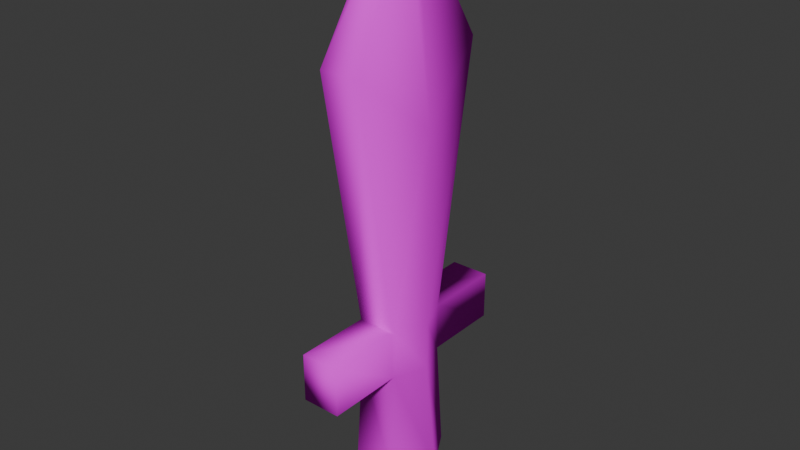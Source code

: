 # Source: invertSword.blend  (saved by Blender 5.1.29; exported with 4.5.12 LTS)
import bpy
from mathutils import Matrix  # noqa: F401  (used for matrix-valued properties, if any)

bpy.ops.wm.read_factory_settings(use_empty=True)
scene = bpy.context.scene
scene.name = 'Scene'

# ---- collections
col_collection = bpy.data.collections.new('Collection'); scene.collection.children.link(col_collection)

# ---- images (referenced by path relative to the original .blend; pixels are not part of the script)
import os
ASSET_DIR = os.environ.get("B2B_ASSET_DIR", "")  # directory of the original .blend (textures are referenced by path, not embedded)
HERE = os.path.dirname(os.path.abspath(__file__))  # packed textures are extracted next to this script under _unpacked/

def load_image(name, relpath, width, height, colorspace="sRGB"):
    """Load a texture the original file referenced (path relative to the .blend, or extracted next to this script)."""
    p = next((c for c in (os.path.join(HERE, relpath), os.path.join(ASSET_DIR, relpath)) if relpath and os.path.exists(c)), "")
    if p:
        img = bpy.data.images.load(p, check_existing=True)
        img.name = name
    else:  # same state as the original file: an image datablock whose file is absent (Cycles renders it pink)
        img = bpy.data.images.new(name, width, height)
        img.source = "FILE"
        img.filepath = "//" + (relpath or name)
    img.colorspace_settings.name = colorspace
    return img
img_inverted_sword_png = load_image('inverted_sword.png', 'inverted_sword.png', 1024, 1024, 'sRGB')

# ---- materials (node trees are filled in below, after node groups)
mat_material_2e_008 = bpy.data.materials.new('Material%2E_008')
mat_material_2e_008.roughness = 1.0

# ---- material node trees
mat_material_2e_008.use_nodes = True; mat_material_2e_008.node_tree.nodes.clear()
_N = mat_material_2e_008.node_tree.nodes; _L = mat_material_2e_008.node_tree.links
n0 = _N.new('ShaderNodeBsdfPrincipled'); n0.name = 'Principled BSDF'; n0.location = (0, 300)
n0.inputs[2].default_value = 1.0
n0.inputs[13].default_value = 0.0
n1 = _N.new('ShaderNodeOutputMaterial'); n1.name = 'Material Output'; n1.location = (280, 300)
n2 = _N.new('ShaderNodeTexImage'); n2.name = 'Image Texture'; n2.location = (-363, 287)
n2.image = img_inverted_sword_png
_L.new(n0.outputs[0], n1.inputs[0])
_L.new(n2.outputs[0], n0.inputs[0])
n1.is_active_output = True

# ---- world
world_world = bpy.data.worlds.new('World'); scene.world = world_world
world_world.use_nodes = True; world_world.node_tree.nodes.clear()
_N = world_world.node_tree.nodes; _L = world_world.node_tree.links
n0 = _N.new('ShaderNodeOutputWorld'); n0.name = 'World Output'; n0.location = (200, 100)
n1 = _N.new('ShaderNodeBackground'); n1.name = 'Background'; n1.location = (-200, 100)
n1.inputs[0].default_value = (0.05088, 0.05088, 0.05088, 1.0)
_L.new(n1.outputs[0], n0.inputs[0])
n0.is_active_output = True
world_world.color = (0.05088, 0.05088, 0.05088)
world_world.sun_shadow_jitter_overblur = 0.0

# ---- meshes
me_invertsword = bpy.data.meshes.new('InvertSword')
me_invertsword.from_pydata([(-0.03316, -0.0872, 0.06724), (-0.02823, 0.187, 0.05747), (-0.02823, 0.187, 0.05747), (-0.02823, 0.187, 0.05747), (-0.02823, 0.187, 0.05747), (-0.02823, 0.187, 0.05747), (-0.03316, -0.0872, -0.06724), (-0.02823, 0.187, -0.05747), (-0.02823, 0.187, -0.05747), (-0.02823, 0.187, -0.05747), (-0.02823, 0.187, -0.05747), (-0.02823, 0.187, -0.05747), (0.04448, -0.0872, 0.06724), (0.03956, 0.187, 0.05747), (0.03956, 0.187, 0.05747), (0.03956, 0.187, 0.05747), (0.04448, -0.0872, -0.06724), (0.03956, 0.187, -0.05747), (0.03956, 0.187, -0.05747), (0.03956, 0.187, -0.05747), (-0.02823, 0.6297, 0.1327), (-0.02823, 0.6297, 0.1327), (-0.02823, 0.6297, -0.1327), (-0.02823, 0.6297, -0.1327), (0.03956, 0.6297, -0.1327), (0.03956, 0.6297, 0.1327), (-0.002556, 0.8419, 0.02488), (-0.002556, 0.8419, 0.02488), (-0.002556, 0.8419, -0.02488), (-0.002556, 0.8419, -0.02488), (0.01388, 0.8419, -0.02488), (0.01388, 0.8419, -0.02488), (0.01388, 0.8419, 0.02488), (0.01388, 0.8419, 0.02488), (-0.02823, 0.1031, 0.05747), (-0.02823, 0.1031, 0.05747), (-0.02823, 0.1031, 0.05747), (-0.02823, 0.1031, -0.05747), (-0.02823, 0.1031, -0.05747), (-0.02823, 0.1031, -0.05747), (0.03956, 0.1031, -0.05747), (0.03956, 0.1031, -0.05747), (0.03956, 0.1031, 0.05747), (0.03956, 0.1031, 0.05747), (-0.02823, 0.1031, 0.1911), (-0.02823, 0.1031, 0.1911), (-0.02823, 0.187, 0.1911), (-0.02823, 0.187, 0.1911), (-0.02823, 0.187, -0.1911), (-0.02823, 0.187, -0.1911), (0.03956, 0.187, -0.1911), (0.03956, 0.187, -0.1911), (0.03956, 0.187, 0.1911), (0.03956, 0.187, 0.1911), (-0.02823, 0.1031, -0.1911), (-0.02823, 0.1031, -0.1911), (0.03956, 0.1031, -0.1911), (0.03956, 0.1031, -0.1911), (0.03956, 0.1031, 0.1911), (0.03956, 0.1031, 0.1911), (-0.07198, -0.0872, 0.0), (-0.07198, -0.0872, 0.0), (-0.05189, 0.187, 0.0), (-0.05189, 0.187, 0.0), (-0.05189, 0.187, 0.0), (0.0833, -0.0872, 0.0), (0.06321, 0.187, 0.0), (0.06321, 0.187, 0.0), (-0.05189, 0.52, 0.0), (0.06321, 0.52, 0.0), (-0.008292, 0.8419, 0.0), (0.01962, 0.8419, 0.0), (0.01962, 0.8419, 0.0), (0.06321, 0.1031, 0.0), (-0.05189, 0.1031, 0.0), (-0.05189, 0.1031, 0.0), (-0.02136, -0.1488, 0.0468), (-0.02136, -0.1488, 0.0468), (-0.02136, -0.1488, -0.0468), (-0.02136, -0.1488, -0.0468), (0.03269, -0.1488, 0.0468), (0.03269, -0.1488, 0.0468), (0.03269, -0.1488, -0.0468), (0.03269, -0.1488, -0.0468), (-0.04838, -0.1488, 0.0), (-0.04838, -0.1488, 0.0), (-0.04838, -0.1488, 0.0), (0.05971, -0.1488, 0.0), (0.05971, -0.1488, 0.0)], [], [(75, 63, 7), (75, 7, 37), (2, 36, 45), (2, 45, 46), (73, 66, 13), (73, 13, 42), (41, 38, 54), (41, 54, 56), (4, 15, 25), (4, 25, 20), (69, 24, 30), (69, 30, 71), (19, 9, 22), (19, 22, 24), (67, 19, 24), (67, 24, 69), (64, 5, 21), (64, 21, 68), (72, 70, 27), (72, 27, 33), (68, 21, 27), (68, 27, 70), (20, 25, 32), (20, 32, 26), (24, 22, 28), (24, 28, 30), (12, 42, 34), (12, 34, 0), (65, 73, 42), (65, 42, 12), (6, 37, 40), (6, 40, 16), (60, 75, 37), (60, 37, 6), (55, 49, 51), (55, 51, 57), (59, 53, 46), (59, 46, 45), (35, 43, 58), (35, 58, 44), (18, 41, 56), (18, 56, 50), (14, 3, 47), (14, 47, 52), (43, 14, 52), (43, 52, 58), (39, 10, 49), (39, 49, 55), (8, 18, 50), (8, 50, 48), (0, 34, 74), (0, 74, 61), (16, 40, 73), (16, 73, 65), (23, 68, 70), (23, 70, 29), (31, 29, 70), (31, 70, 72), (11, 64, 68), (11, 68, 23), (15, 67, 69), (15, 69, 25), (25, 69, 71), (25, 71, 32), (40, 17, 66), (40, 66, 73), (34, 1, 62), (34, 62, 74), (65, 12, 80), (65, 80, 87), (12, 0, 76), (12, 76, 80), (6, 78, 84), (6, 84, 60), (16, 82, 78), (16, 78, 6), (0, 61, 85), (0, 85, 76), (65, 87, 82), (65, 82, 16), (77, 86, 79), (79, 83, 88), (88, 81, 77), (79, 88, 77)])
me_invertsword.polygons.foreach_set('use_smooth', [True] * 84)
_uv = me_invertsword.uv_layers.new(name='UVMap')
_uv.uv.foreach_set('vector', [0.28, 0.4169, 0.3725, 0.4169, 0.3725, 0.4856, 0.28, 0.4169, 0.3725, 0.4856, 0.28, 0.4856, 0.5485, 0.4127, 0.6332, 0.4127, 0.6332, 0.5478, 0.5485, 0.4127, 0.6332, 0.5478, 0.5485, 0.5478, 0.2795, 0.6264, 0.3702, 0.6269, 0.3696, 0.6944, 0.2795, 0.6264, 0.3696, 0.6944, 0.2786, 0.6936, 0.528, 0.5659, 0.528, 0.6345, 0.393, 0.6345, 0.528, 0.5659, 0.393, 0.6345, 0.393, 0.5659, 0.6996, 0.06432, 0.6914, 0.1346, 0.2472, 0.08126, 0.6996, 0.06432, 0.2472, 0.08126, 0.2342, 0.01022, 0.3441, 0.2021, 0.2452, 0.3229, 0.01881, 0.231, 0.3441, 0.2021, 0.01881, 0.231, 0.01781, 0.2011, 0.6913, 0.2712, 0.6996, 0.3492, 0.23, 0.3923, 0.6913, 0.2712, 0.23, 0.3923, 0.2452, 0.3229, 0.6918, 0.2029, 0.6913, 0.2712, 0.2452, 0.3229, 0.6918, 0.2029, 0.2452, 0.3229, 0.3441, 0.2021, 0.9267, 0.02028, 0.9898, 0.03042, 0.9898, 0.4904, 0.9267, 0.02028, 0.9898, 0.4904, 0.873, 0.356, 0.8188, 0.6931, 0.8233, 0.6672, 0.8461, 0.6745, 0.8188, 0.6931, 0.8461, 0.6745, 0.8442, 0.6908, 0.873, 0.356, 0.9898, 0.4904, 0.8461, 0.6745, 0.873, 0.356, 0.8461, 0.6745, 0.8233, 0.6672, 0.2342, 0.01022, 0.2472, 0.08126, 0.01906, 0.1711, 0.2342, 0.01022, 0.01906, 0.1711, 0.01022, 0.154, 0.2452, 0.3229, 0.23, 0.3923, 0.01051, 0.2471, 0.2452, 0.3229, 0.01051, 0.2471, 0.01881, 0.231, 0.0961, 0.692, 0.2786, 0.6936, 0.2763, 0.7665, 0.0961, 0.692, 0.2763, 0.7665, 0.09107, 0.7606, 0.09709, 0.625, 0.2795, 0.6264, 0.2786, 0.6936, 0.09709, 0.625, 0.2786, 0.6936, 0.0961, 0.692, 0.0901, 0.4886, 0.28, 0.4856, 0.2797, 0.5592, 0.0901, 0.4886, 0.2797, 0.5592, 0.09642, 0.5575, 0.07519, 0.4127, 0.28, 0.4169, 0.28, 0.4856, 0.07519, 0.4127, 0.28, 0.4856, 0.0901, 0.4886, 0.8047, 0.782, 0.72, 0.782, 0.72, 0.7135, 0.8047, 0.782, 0.72, 0.7135, 0.8047, 0.7135, 0.6332, 0.6163, 0.5485, 0.6163, 0.5485, 0.5478, 0.6332, 0.6163, 0.5485, 0.5478, 0.6332, 0.5478, 0.393, 0.6549, 0.4615, 0.6549, 0.4615, 0.79, 0.393, 0.6549, 0.4615, 0.79, 0.393, 0.79, 0.528, 0.4812, 0.528, 0.5659, 0.393, 0.5659, 0.528, 0.4812, 0.393, 0.5659, 0.393, 0.4812, 0.5462, 0.6549, 0.6147, 0.6549, 0.6147, 0.79, 0.5462, 0.6549, 0.6147, 0.79, 0.5462, 0.79, 0.4615, 0.6549, 0.5462, 0.6549, 0.5462, 0.79, 0.4615, 0.6549, 0.5462, 0.79, 0.4615, 0.79, 0.8047, 0.9171, 0.72, 0.9171, 0.72, 0.782, 0.8047, 0.9171, 0.72, 0.782, 0.8047, 0.782, 0.528, 0.4127, 0.528, 0.4812, 0.393, 0.4812, 0.528, 0.4127, 0.393, 0.4812, 0.393, 0.4127, 0.09107, 0.7606, 0.2763, 0.7665, 0.2754, 0.8333, 0.09107, 0.7606, 0.2754, 0.8333, 0.07616, 0.8352, 0.09642, 0.5575, 0.2797, 0.5592, 0.2795, 0.6264, 0.09642, 0.5575, 0.2795, 0.6264, 0.09709, 0.625, 0.72, 0.4471, 0.873, 0.356, 0.8233, 0.6672, 0.72, 0.4471, 0.8233, 0.6672, 0.7993, 0.667, 0.7961, 0.6827, 0.7993, 0.667, 0.8233, 0.6672, 0.7961, 0.6827, 0.8233, 0.6672, 0.8188, 0.6931, 0.8637, 0.01022, 0.9267, 0.02028, 0.873, 0.356, 0.8637, 0.01022, 0.873, 0.356, 0.72, 0.4471, 0.6914, 0.1346, 0.6918, 0.2029, 0.3441, 0.2021, 0.6914, 0.1346, 0.3441, 0.2021, 0.2472, 0.08126, 0.2472, 0.08126, 0.3441, 0.2021, 0.01781, 0.2011, 0.2472, 0.08126, 0.01781, 0.2011, 0.01906, 0.1711, 0.2797, 0.5592, 0.3706, 0.5597, 0.3702, 0.6269, 0.2797, 0.5592, 0.3702, 0.6269, 0.2795, 0.6264, 0.2763, 0.7665, 0.3664, 0.7676, 0.3656, 0.8344, 0.2763, 0.7665, 0.3656, 0.8344, 0.2754, 0.8333, 0.09709, 0.625, 0.0961, 0.692, 0.02886, 0.6894, 0.09709, 0.625, 0.02886, 0.6894, 0.02573, 0.6251, 0.0961, 0.692, 0.09107, 0.7606, 0.02627, 0.7501, 0.0961, 0.692, 0.02627, 0.7501, 0.02886, 0.6894, 0.0901, 0.4886, 0.02496, 0.4996, 0.01022, 0.4428, 0.0901, 0.4886, 0.01022, 0.4428, 0.07519, 0.4127, 0.09642, 0.5575, 0.02843, 0.5607, 0.02496, 0.4996, 0.09642, 0.5575, 0.02496, 0.4996, 0.0901, 0.4886, 0.09107, 0.7606, 0.07616, 0.8352, 0.01212, 0.806, 0.09107, 0.7606, 0.01212, 0.806, 0.02627, 0.7501, 0.09709, 0.625, 0.02573, 0.6251, 0.02843, 0.5607, 0.09709, 0.625, 0.02843, 0.5607, 0.09642, 0.5575, 0.393, 0.8377, 0.4403, 0.8104, 0.4876, 0.8377, 0.4876, 0.8377, 0.4876, 0.8923, 0.4403, 0.9196, 0.4403, 0.9196, 0.393, 0.8923, 0.393, 0.8377, 0.4876, 0.8377, 0.4403, 0.9196, 0.393, 0.8377])
me_invertsword.materials.append(mat_material_2e_008)
me_invertsword.update()
me_invertsword.normals_split_custom_set([tuple(v) for v in zip(*[iter([-0.9992, 0.03902, -0.0002498, -0.9999, -0.01299, -0.0002334, -0.8525, 0.2294, -0.4697, -0.9992, 0.03902, -0.0002498, -0.8525, 0.2294, -0.4697, -0.8106, -0.2501, -0.5295, -0.8524, 0.2298, 0.4698, -0.8106, -0.2503, 0.5295, -0.5773, -0.5774, 0.5774, -0.8524, 0.2298, 0.4698, -0.5773, -0.5774, 0.5774, -0.5774, 0.5773, 0.5773, 0.9992, 0.039, 7.702e-07, 0.9999, -0.01308, 4.622e-07, 0.8525, 0.2295, 0.4696, 0.9992, 0.039, 7.702e-07, 0.8525, 0.2295, 0.4696, 0.8106, -0.2501, 0.5295, 0.8107, -0.25, -0.5294, -0.8106, -0.2503, -0.5293, -0.5773, -0.5774, -0.5774, 0.8107, -0.25, -0.5294, -0.5773, -0.5774, -0.5774, 0.5773, -0.5774, -0.5773, -0.8523, 0.2296, 0.47, 0.8523, 0.2298, 0.4698, 0.6059, 0.1572, 0.7799, -0.8523, 0.2296, 0.47, 0.6059, 0.1572, 0.7799, -0.6061, 0.1571, 0.7797, 0.9997, 0.0232, -1.27e-05, 0.6059, 0.1572, -0.7799, 0.5131, 0.7412, -0.4329, 0.9997, 0.0232, -1.27e-05, 0.5131, 0.7412, -0.4329, 0.7076, 0.7066, -2.263e-05, 0.8524, 0.2298, -0.4698, -0.8523, 0.2297, -0.4699, -0.606, 0.1572, -0.7798, 0.8524, 0.2298, -0.4698, -0.606, 0.1572, -0.7798, 0.6059, 0.1572, -0.7799, 0.9999, -0.0131, -3.118e-06, 0.8524, 0.2298, -0.4698, 0.6059, 0.1572, -0.7799, 0.9999, -0.0131, -3.118e-06, 0.6059, 0.1572, -0.7799, 0.9997, 0.0232, -1.27e-05, -0.9999, -0.0131, 2.475e-06, -0.8524, 0.2296, 0.4697, -0.6056, 0.1571, 0.7801, -0.9999, -0.0131, 2.475e-06, -0.6056, 0.1571, 0.7801, -0.9997, 0.0232, 1.166e-05, 0.7078, 0.7064, 3.116e-05, -0.7077, 0.7065, 1.036e-05, -0.5132, 0.7412, 0.4327, 0.7078, 0.7064, 3.116e-05, -0.5132, 0.7412, 0.4327, 0.5131, 0.7411, 0.433, -0.9997, 0.0232, 1.166e-05, -0.6056, 0.1571, 0.7801, -0.5132, 0.7412, 0.4327, -0.9997, 0.0232, 1.166e-05, -0.5132, 0.7412, 0.4327, -0.7077, 0.7065, 1.036e-05, -0.6061, 0.1571, 0.7797, 0.6059, 0.1572, 0.7799, 0.5131, 0.7412, 0.4329, -0.6061, 0.1571, 0.7797, 0.5131, 0.7412, 0.4329, -0.5132, 0.7413, 0.4326, 0.6059, 0.1572, -0.7799, -0.606, 0.1572, -0.7798, -0.5131, 0.7413, -0.4327, 0.6059, 0.1572, -0.7799, -0.5131, 0.7413, -0.4327, 0.5131, 0.7412, -0.4329, 0.508, -0.1391, 0.8501, 0.8106, -0.2501, 0.5295, -0.8106, -0.2501, 0.5295, 0.508, -0.1391, 0.8501, -0.8106, -0.2501, 0.5295, -0.5079, -0.1391, 0.8501, 0.9913, -0.1317, -3.643e-06, 0.9992, 0.039, 7.702e-07, 0.8106, -0.2501, 0.5295, 0.9913, -0.1317, -3.643e-06, 0.8106, -0.2501, 0.5295, 0.508, -0.1391, 0.8501, -0.508, -0.1391, -0.8501, -0.8106, -0.2501, -0.5295, 0.8106, -0.2501, -0.5295, -0.508, -0.1391, -0.8501, 0.8106, -0.2501, -0.5295, 0.5079, -0.1391, -0.8501, -0.9913, -0.1316, 4.5e-06, -0.9992, 0.03902, -0.0002498, -0.8106, -0.2501, -0.5295, -0.9913, -0.1316, 4.5e-06, -0.8106, -0.2501, -0.5295, -0.508, -0.1391, -0.8501, -0.5774, -0.5773, -0.5773, -0.5773, 0.5774, -0.5774, 0.5774, 0.5773, -0.5774, -0.5774, -0.5773, -0.5773, 0.5774, 0.5773, -0.5774, 0.5773, -0.5774, -0.5774, 0.5774, -0.5773, 0.5774, 0.5773, 0.5774, 0.5774, -0.5774, 0.5773, 0.5773, 0.5774, -0.5773, 0.5774, -0.5774, 0.5773, 0.5773, -0.5773, -0.5774, 0.5774, -0.8106, -0.2503, 0.5293, 0.8106, -0.2501, 0.5295, 0.5773, -0.5773, 0.5774, -0.8106, -0.2503, 0.5293, 0.5773, -0.5773, 0.5774, -0.5774, -0.5774, 0.5773, 0.8523, 0.2296, -0.4699, 0.8107, -0.25, -0.5294, 0.5773, -0.5774, -0.5773, 0.8523, 0.2296, -0.4699, 0.5773, -0.5774, -0.5773, 0.5772, 0.5774, -0.5774, 0.8523, 0.2296, 0.4699, -0.8524, 0.2298, 0.4697, -0.5773, 0.5774, 0.5774, 0.8523, 0.2296, 0.4699, -0.5773, 0.5774, 0.5774, 0.5773, 0.5774, 0.5773, 0.8106, -0.2501, 0.5295, 0.8523, 0.2296, 0.4699, 0.5773, 0.5774, 0.5773, 0.8106, -0.2501, 0.5295, 0.5773, 0.5774, 0.5773, 0.5773, -0.5773, 0.5774, -0.8106, -0.2503, -0.5295, -0.8524, 0.2298, -0.4698, -0.5773, 0.5774, -0.5774, -0.8106, -0.2503, -0.5295, -0.5773, 0.5774, -0.5774, -0.5774, -0.5773, -0.5773, -0.8524, 0.2298, -0.4697, 0.8523, 0.2296, -0.4699, 0.5772, 0.5774, -0.5774, -0.8524, 0.2298, -0.4697, 0.5772, 0.5774, -0.5774, -0.5774, 0.5774, -0.5773, -0.5079, -0.1391, 0.8501, -0.8106, -0.2501, 0.5295, -0.9992, 0.039, 0.0002112, -0.5079, -0.1391, 0.8501, -0.9992, 0.039, 0.0002112, -0.9913, -0.1317, -1.571e-05, 0.5079, -0.1391, -0.8501, 0.8106, -0.2501, -0.5295, 0.9992, 0.039, 7.702e-07, 0.5079, -0.1391, -0.8501, 0.9992, 0.039, 7.702e-07, 0.9913, -0.1317, -3.643e-06, -0.6057, 0.1572, -0.78, -0.9997, 0.0232, 1.166e-05, -0.7077, 0.7065, 1.036e-05, -0.6057, 0.1572, -0.78, -0.7077, 0.7065, 1.036e-05, -0.5132, 0.7412, -0.4327, 0.5131, 0.7411, -0.433, -0.5132, 0.7412, -0.4327, -0.7077, 0.7065, 1.036e-05, 0.5131, 0.7411, -0.433, -0.7077, 0.7065, 1.036e-05, 0.7078, 0.7064, 3.116e-05, -0.8525, 0.2295, -0.4697, -0.9999, -0.0131, 2.475e-06, -0.9997, 0.0232, 1.166e-05, -0.8525, 0.2295, -0.4697, -0.9997, 0.0232, 1.166e-05, -0.6057, 0.1572, -0.78, 0.8523, 0.2298, 0.4698, 0.9999, -0.0131, -3.118e-06, 0.9997, 0.0232, -1.27e-05, 0.8523, 0.2298, 0.4698, 0.9997, 0.0232, -1.27e-05, 0.6059, 0.1572, 0.7799, 0.6059, 0.1572, 0.7799, 0.9997, 0.0232, -1.27e-05, 0.7076, 0.7066, -2.263e-05, 0.6059, 0.1572, 0.7799, 0.7076, 0.7066, -2.263e-05, 0.5131, 0.7412, 0.4329, 0.8106, -0.2501, -0.5295, 0.8525, 0.2295, -0.4697, 0.9999, -0.01308, 4.622e-07, 0.8106, -0.2501, -0.5295, 0.9999, -0.01308, 4.622e-07, 0.9992, 0.039, 7.702e-07, -0.8106, -0.2501, 0.5295, -0.8525, 0.2294, 0.4697, -0.9999, -0.01299, 0.0002333, -0.8106, -0.2501, 0.5295, -0.9999, -0.01299, 0.0002333, -0.9992, 0.039, 0.0002112, 0.9913, -0.1317, -3.643e-06, 0.508, -0.1391, 0.8501, 0.3345, -0.7432, 0.5794, 0.9913, -0.1317, -3.643e-06, 0.3345, -0.7432, 0.5794, 0.669, -0.7432, -1.245e-05, 0.508, -0.1391, 0.8501, -0.5079, -0.1391, 0.8501, -0.3345, -0.7432, 0.5794, 0.508, -0.1391, 0.8501, -0.3345, -0.7432, 0.5794, 0.3345, -0.7432, 0.5794, -0.508, -0.1391, -0.8501, -0.3345, -0.7432, -0.5794, -0.6689, -0.7434, 0.0003349, -0.508, -0.1391, -0.8501, -0.6689, -0.7434, 0.0003349, -0.9913, -0.1316, 4.5e-06, 0.5079, -0.1391, -0.8501, 0.3345, -0.7432, -0.5794, -0.3345, -0.7432, -0.5794, 0.5079, -0.1391, -0.8501, -0.3345, -0.7432, -0.5794, -0.508, -0.1391, -0.8501, -0.5079, -0.1391, 0.8501, -0.9913, -0.1317, -1.571e-05, -0.6689, -0.7434, -0.0001196, -0.5079, -0.1391, 0.8501, -0.6689, -0.7434, -0.0001196, -0.3345, -0.7432, 0.5794, 0.9913, -0.1317, -3.643e-06, 0.669, -0.7432, -1.245e-05, 0.3345, -0.7432, -0.5794, 0.9913, -0.1317, -3.643e-06, 0.3345, -0.7432, -0.5794, 0.5079, -0.1391, -0.8501, -0.3345, -0.7431, 0.5796, -0.6692, -0.7431, 3.687e-05, -0.3346, -0.7431, -0.5795, -0.3346, -0.7431, -0.5795, 0.3345, -0.7431, -0.5796, 0.6692, -0.7431, -3.681e-05, 0.6692, -0.7431, -3.681e-05, 0.3346, -0.7431, 0.5795, -0.3345, -0.7431, 0.5796, -0.3346, -0.7431, -0.5795, 0.6692, -0.7431, -3.681e-05, -0.3345, -0.7431, 0.5796])] * 3)])

# ---- objects
ob_invertsword = bpy.data.objects.new('InvertSword', me_invertsword)

# ---- transforms, parenting, visibility, modifiers, constraints
ob_invertsword.location = (0.0, 0.0, 0.0)
ob_invertsword.rotation_euler = (1.571, -0.0, 0.0)

# ---- collection membership
col_collection.objects.link(ob_invertsword)

# ---- scene / render settings (as saved in the file)
scene.frame_start = 1; scene.frame_end = 250; scene.frame_set(1)
scene.render.engine = 'BLENDER_EEVEE_NEXT'
scene.render.bake_bias = 0.0
scene.render.bake_samples = 0
scene.cycles.sampling_pattern = 'TABULATED_SOBOL'
scene.eevee.use_volume_custom_range = False
bpy.context.view_layer.update()

# ---- added for rendering (the .blend has no active camera and no usable light): camera, sun
cam_auto = bpy.data.cameras.new('AutoCamera')
cam_auto.lens = 50.0
cam_auto.sensor_width = 36.0
cam_auto.clip_end = 1000.0
ob_auto_camera = bpy.data.objects.new('AutoCamera', cam_auto)
scene.collection.objects.link(ob_auto_camera)
ob_auto_camera.location = (0.998587, -1.19151, 1.14091)
ob_auto_camera.rotation_euler = (1.09748, -7.21219e-08, 0.694738)
scene.camera = ob_auto_camera
light_auto_sun = bpy.data.lights.new('AutoSun', 'SUN')
light_auto_sun.energy = 3.0
light_auto_sun.angle = 0.0523599
ob_auto_sun = bpy.data.objects.new('AutoSun', light_auto_sun)
scene.collection.objects.link(ob_auto_sun)
ob_auto_sun.rotation_euler = (0.872665, 0.174533, 0.523599)
bpy.context.view_layer.update()
